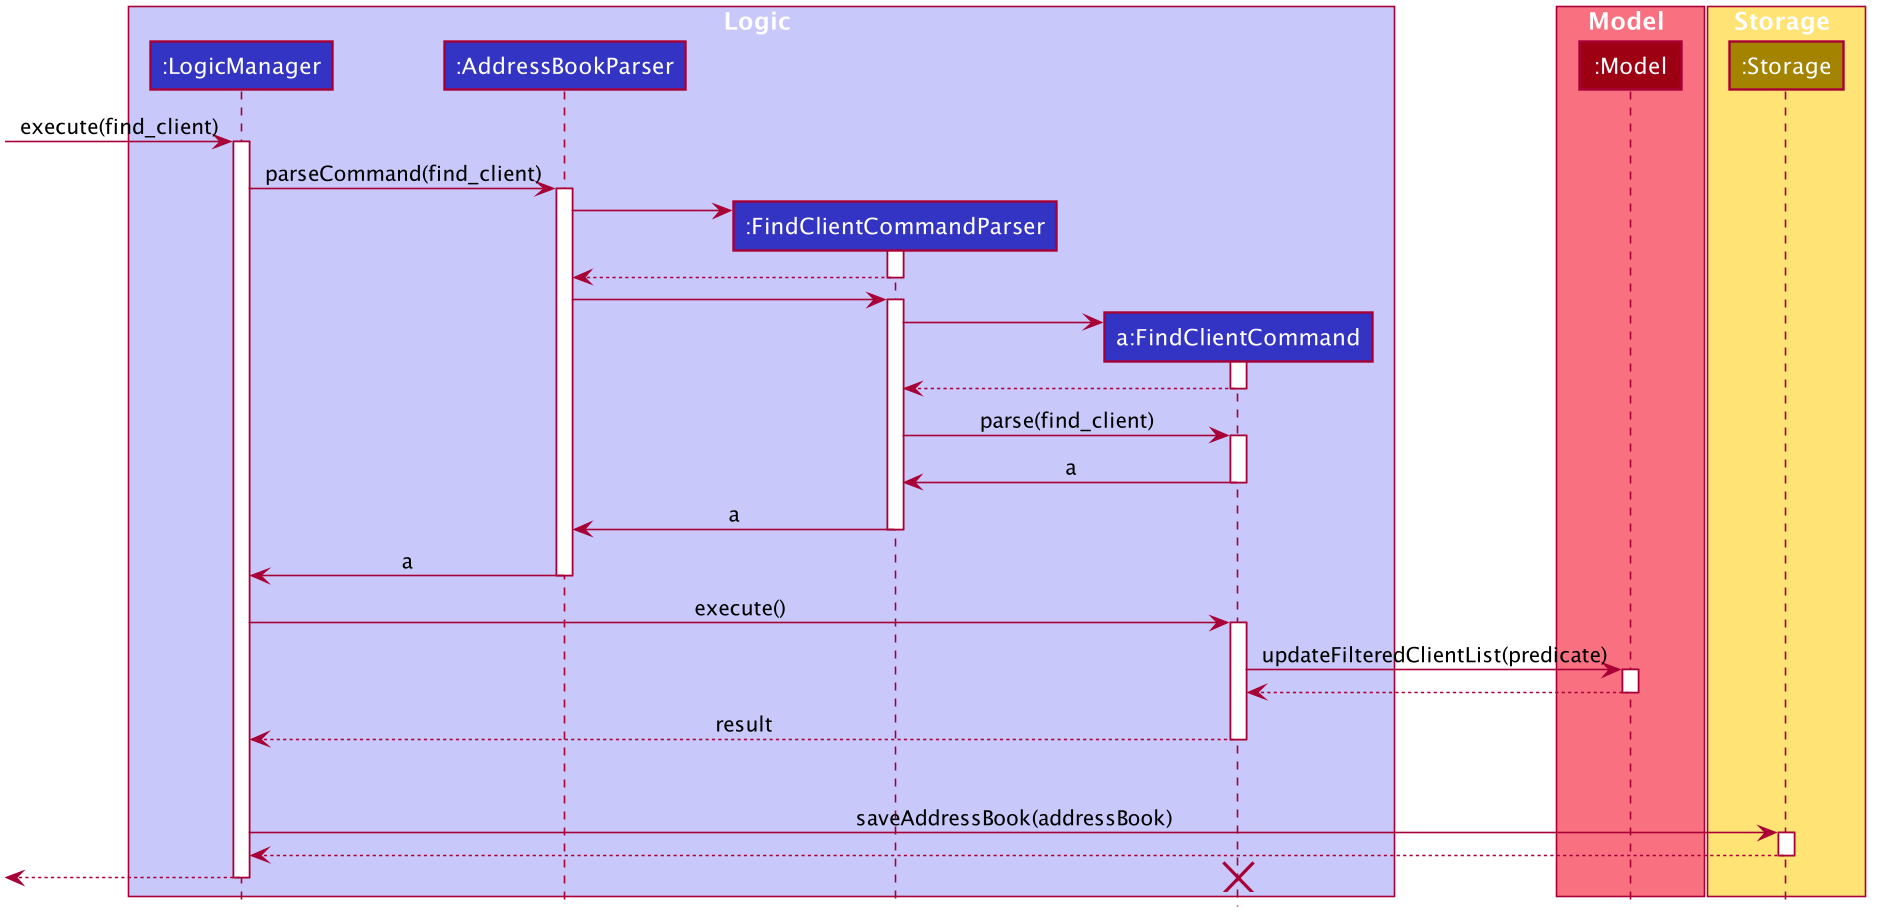

The diagram above was rendered by PlantUML. Its source (embedded in the PNG):
@startuml








skinparam BackgroundColor #FFFFFFF

skinparam Shadowing false

skinparam Class {
    FontColor #FFFFFF
    BorderThickness 1
    BorderColor #FFFFFF
    StereotypeFontColor #FFFFFF
    FontName Arial
}

skinparam Actor {
    BorderColor #000000
    Color #000000
    FontName Arial
}

skinparam Sequence {
    MessageAlign center
    BoxFontSize 15
    BoxPadding 0
    BoxFontColor #FFFFFF
    FontName Arial
}

skinparam Participant {
    FontColor #FFFFFFF
    Padding 20
}

skinparam MinClassWidth 50
skinparam ParticipantPadding 10
skinparam Shadowing false
skinparam DefaultTextAlignment center
skinparam packageStyle Rectangle

hide footbox
hide members
hide circle

box Logic #C8C8FA
participant ":LogicManager" as LogicManager #3333C4
participant ":AddressBookParser" as AddressBookParser #3333C4
participant ":FindClientCommandParser" as FindClientCommandParser #3333C4
participant "a:FindClientCommand" as FindClientCommand #3333C4
end box

box Model #F97181
participant ":Model" as Model #9D0012
end box

box Storage #FFE374
participant ":Storage" as Storage #A38300
end box

[-> LogicManager : execute(find_client)
activate LogicManager

LogicManager -> AddressBookParser : parseCommand(find_client)
activate AddressBookParser

create FindClientCommandParser
AddressBookParser -> FindClientCommandParser
activate FindClientCommandParser

FindClientCommandParser --> AddressBookParser
deactivate FindClientCommandParser

AddressBookParser -> FindClientCommandParser
activate FindClientCommandParser
create FindClientCommand
FindClientCommandParser -> FindClientCommand
activate FindClientCommand

FindClientCommand --> FindClientCommandParser
deactivate FindClientCommand

FindClientCommandParser -> FindClientCommand : parse(find_client)
activate FindClientCommand

FindClientCommand -> FindClientCommandParser : a
deactivate FindClientCommand

FindClientCommandParser -> AddressBookParser : a
deactivate FindClientCommandParser

AddressBookParser -> LogicManager : a
deactivate AddressBookParser

LogicManager -> FindClientCommand : execute()
activate FindClientCommand

FindClientCommand -> Model : updateFilteredClientList(predicate)
activate Model

Model --> FindClientCommand
deactivate Model

FindClientCommand --> LogicManager : result
deactivate FindClientCommand
FindClientCommand -[hidden]-> LogicManager : result

LogicManager -> Storage : saveAddressBook(addressBook)
activate Storage

Storage --> LogicManager
deactivate Storage

[<--LogicManager

destroy FindClientCommand

deactivate LogicManager
@enduml